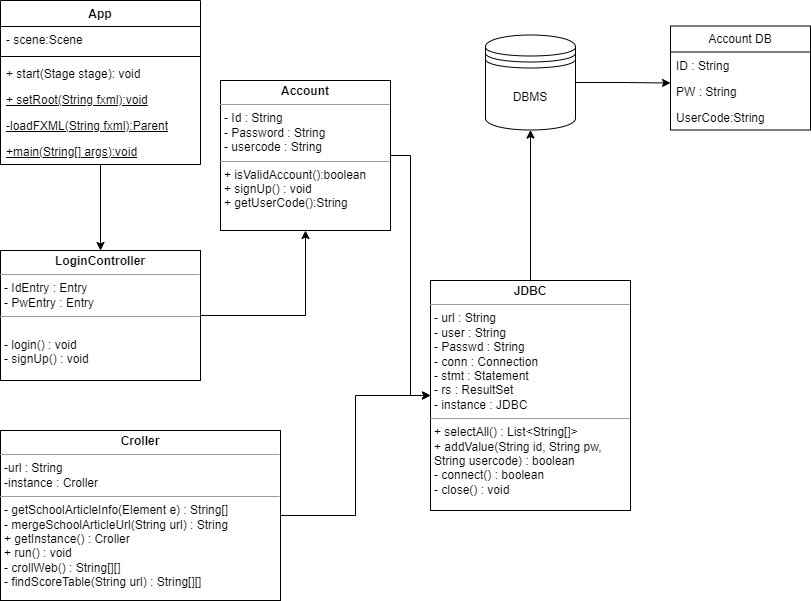

The diagram above was exported from draw.io. Its source (the exported page's mxGraphModel, read from the mxfile embedded in the PNG):
<mxGraphModel dx="2074" dy="1142" grid="1" gridSize="10" guides="1" tooltips="1" connect="1" arrows="1" fold="1" page="1" pageScale="1" pageWidth="827" pageHeight="1169" math="0" shadow="0">
  <root>
    <mxCell id="WIyWlLk6GJQsqaUBKTNV-0" />
    <mxCell id="WIyWlLk6GJQsqaUBKTNV-1" parent="WIyWlLk6GJQsqaUBKTNV-0" />
    <mxCell id="mYmx8s6wV9-xSoiDUZkd-7" style="edgeStyle=orthogonalEdgeStyle;rounded=0;orthogonalLoop=1;jettySize=auto;html=1;entryX=0.5;entryY=0;entryDx=0;entryDy=0;" edge="1" parent="WIyWlLk6GJQsqaUBKTNV-1" source="MpmM1-biWzbeG2cMLBE7-3" target="MpmM1-biWzbeG2cMLBE7-11">
      <mxGeometry relative="1" as="geometry" />
    </mxCell>
    <mxCell id="MpmM1-biWzbeG2cMLBE7-3" value="App" style="swimlane;fontStyle=1;align=center;verticalAlign=top;childLayout=stackLayout;horizontal=1;startSize=26;horizontalStack=0;resizeParent=1;resizeParentMax=0;resizeLast=0;collapsible=1;marginBottom=0;whiteSpace=wrap;html=1;" parent="WIyWlLk6GJQsqaUBKTNV-1" vertex="1">
      <mxGeometry width="200" height="164" as="geometry">
        <mxRectangle width="60" height="30" as="alternateBounds" />
      </mxGeometry>
    </mxCell>
    <mxCell id="MpmM1-biWzbeG2cMLBE7-4" value="- scene:Scene&amp;nbsp;" style="text;strokeColor=none;fillColor=none;align=left;verticalAlign=top;spacingLeft=4;spacingRight=4;overflow=hidden;rotatable=0;points=[[0,0.5],[1,0.5]];portConstraint=eastwest;whiteSpace=wrap;html=1;" parent="MpmM1-biWzbeG2cMLBE7-3" vertex="1">
      <mxGeometry y="26" width="200" height="26" as="geometry" />
    </mxCell>
    <mxCell id="MpmM1-biWzbeG2cMLBE7-5" value="" style="line;strokeWidth=1;fillColor=none;align=left;verticalAlign=middle;spacingTop=-1;spacingLeft=3;spacingRight=3;rotatable=0;labelPosition=right;points=[];portConstraint=eastwest;strokeColor=inherit;" parent="MpmM1-biWzbeG2cMLBE7-3" vertex="1">
      <mxGeometry y="52" width="200" height="8" as="geometry" />
    </mxCell>
    <mxCell id="MpmM1-biWzbeG2cMLBE7-6" value="+ start(Stage stage): void" style="text;strokeColor=none;fillColor=none;align=left;verticalAlign=top;spacingLeft=4;spacingRight=4;overflow=hidden;rotatable=0;points=[[0,0.5],[1,0.5]];portConstraint=eastwest;whiteSpace=wrap;html=1;" parent="MpmM1-biWzbeG2cMLBE7-3" vertex="1">
      <mxGeometry y="60" width="200" height="26" as="geometry" />
    </mxCell>
    <mxCell id="MpmM1-biWzbeG2cMLBE7-7" value="&lt;u&gt;+ setRoot(String fxml):void&lt;/u&gt;" style="text;strokeColor=none;fillColor=none;align=left;verticalAlign=top;spacingLeft=4;spacingRight=4;overflow=hidden;rotatable=0;points=[[0,0.5],[1,0.5]];portConstraint=eastwest;whiteSpace=wrap;html=1;" parent="MpmM1-biWzbeG2cMLBE7-3" vertex="1">
      <mxGeometry y="86" width="200" height="26" as="geometry" />
    </mxCell>
    <mxCell id="MpmM1-biWzbeG2cMLBE7-8" value="&lt;u&gt;-loadFXML(String fxml):Parent&lt;/u&gt;" style="text;strokeColor=none;fillColor=none;align=left;verticalAlign=top;spacingLeft=4;spacingRight=4;overflow=hidden;rotatable=0;points=[[0,0.5],[1,0.5]];portConstraint=eastwest;whiteSpace=wrap;html=1;" parent="MpmM1-biWzbeG2cMLBE7-3" vertex="1">
      <mxGeometry y="112" width="200" height="26" as="geometry" />
    </mxCell>
    <mxCell id="MpmM1-biWzbeG2cMLBE7-10" value="&lt;u&gt;+main(String[] args):void&lt;/u&gt;" style="text;strokeColor=none;fillColor=none;align=left;verticalAlign=top;spacingLeft=4;spacingRight=4;overflow=hidden;rotatable=0;points=[[0,0.5],[1,0.5]];portConstraint=eastwest;whiteSpace=wrap;html=1;" parent="MpmM1-biWzbeG2cMLBE7-3" vertex="1">
      <mxGeometry y="138" width="200" height="26" as="geometry" />
    </mxCell>
    <mxCell id="MpmM1-biWzbeG2cMLBE7-14" style="edgeStyle=orthogonalEdgeStyle;rounded=0;orthogonalLoop=1;jettySize=auto;html=1;exitX=1;exitY=0.5;exitDx=0;exitDy=0;entryX=0.5;entryY=1;entryDx=0;entryDy=0;" parent="WIyWlLk6GJQsqaUBKTNV-1" source="MpmM1-biWzbeG2cMLBE7-11" target="MpmM1-biWzbeG2cMLBE7-16" edge="1">
      <mxGeometry relative="1" as="geometry">
        <mxPoint x="360" y="250" as="targetPoint" />
      </mxGeometry>
    </mxCell>
    <mxCell id="MpmM1-biWzbeG2cMLBE7-11" value="&lt;p style=&quot;margin:0px;margin-top:4px;text-align:center;&quot;&gt;&lt;b&gt;LoginController&lt;/b&gt;&lt;/p&gt;&lt;hr size=&quot;1&quot;&gt;&lt;p style=&quot;margin:0px;margin-left:4px;&quot;&gt;- IdEntry : Entry&lt;/p&gt;&lt;p style=&quot;margin:0px;margin-left:4px;&quot;&gt;- PwEntry : Entry&lt;/p&gt;&lt;hr size=&quot;1&quot;&gt;&lt;p style=&quot;margin:0px;margin-left:4px;&quot;&gt;&lt;br&gt;&lt;/p&gt;&lt;p style=&quot;margin:0px;margin-left:4px;&quot;&gt;&lt;span style=&quot;background-color: initial;&quot;&gt;- login() : void&lt;/span&gt;&lt;br&gt;&lt;/p&gt;&lt;p style=&quot;margin:0px;margin-left:4px;&quot;&gt;&lt;span style=&quot;background-color: initial;&quot;&gt;- signUp() : void&lt;/span&gt;&lt;/p&gt;" style="verticalAlign=top;align=left;overflow=fill;fontSize=12;fontFamily=Helvetica;html=1;whiteSpace=wrap;" parent="WIyWlLk6GJQsqaUBKTNV-1" vertex="1">
      <mxGeometry y="250" width="200" height="130" as="geometry" />
    </mxCell>
    <mxCell id="mYmx8s6wV9-xSoiDUZkd-2" style="edgeStyle=orthogonalEdgeStyle;rounded=0;orthogonalLoop=1;jettySize=auto;html=1;exitX=1;exitY=0.5;exitDx=0;exitDy=0;entryX=0;entryY=0.5;entryDx=0;entryDy=0;" edge="1" parent="WIyWlLk6GJQsqaUBKTNV-1" source="MpmM1-biWzbeG2cMLBE7-16" target="mYmx8s6wV9-xSoiDUZkd-1">
      <mxGeometry relative="1" as="geometry" />
    </mxCell>
    <mxCell id="MpmM1-biWzbeG2cMLBE7-16" value="&lt;p style=&quot;margin:0px;margin-top:4px;text-align:center;&quot;&gt;&lt;b&gt;Account&lt;/b&gt;&lt;/p&gt;&lt;hr size=&quot;1&quot;&gt;&lt;p style=&quot;margin:0px;margin-left:4px;&quot;&gt;- Id : String&lt;/p&gt;&lt;p style=&quot;margin:0px;margin-left:4px;&quot;&gt;- Password : String&lt;/p&gt;&lt;p style=&quot;margin:0px;margin-left:4px;&quot;&gt;- usercode : String&lt;/p&gt;&lt;hr size=&quot;1&quot;&gt;&lt;p style=&quot;margin:0px;margin-left:4px;&quot;&gt;+ isValidAccount():boolean&lt;/p&gt;&lt;p style=&quot;margin:0px;margin-left:4px;&quot;&gt;+ signUp() : void&lt;/p&gt;&lt;p style=&quot;margin:0px;margin-left:4px;&quot;&gt;+ getUserCode():String&lt;/p&gt;&lt;p style=&quot;margin:0px;margin-left:4px;&quot;&gt;&lt;br&gt;&lt;/p&gt;" style="verticalAlign=top;align=left;overflow=fill;fontSize=12;fontFamily=Helvetica;html=1;whiteSpace=wrap;" parent="WIyWlLk6GJQsqaUBKTNV-1" vertex="1">
      <mxGeometry x="220" y="80" width="170" height="150" as="geometry" />
    </mxCell>
    <mxCell id="MpmM1-biWzbeG2cMLBE7-24" value="Account DB" style="swimlane;fontStyle=0;childLayout=stackLayout;horizontal=1;startSize=26;fillColor=none;horizontalStack=0;resizeParent=1;resizeParentMax=0;resizeLast=0;collapsible=1;marginBottom=0;whiteSpace=wrap;html=1;" parent="WIyWlLk6GJQsqaUBKTNV-1" vertex="1">
      <mxGeometry x="670" y="25.5" width="140" height="104" as="geometry" />
    </mxCell>
    <mxCell id="MpmM1-biWzbeG2cMLBE7-25" value="ID : String" style="text;strokeColor=none;fillColor=none;align=left;verticalAlign=top;spacingLeft=4;spacingRight=4;overflow=hidden;rotatable=0;points=[[0,0.5],[1,0.5]];portConstraint=eastwest;whiteSpace=wrap;html=1;" parent="MpmM1-biWzbeG2cMLBE7-24" vertex="1">
      <mxGeometry y="26" width="140" height="26" as="geometry" />
    </mxCell>
    <mxCell id="MpmM1-biWzbeG2cMLBE7-26" value="PW : String" style="text;strokeColor=none;fillColor=none;align=left;verticalAlign=top;spacingLeft=4;spacingRight=4;overflow=hidden;rotatable=0;points=[[0,0.5],[1,0.5]];portConstraint=eastwest;whiteSpace=wrap;html=1;" parent="MpmM1-biWzbeG2cMLBE7-24" vertex="1">
      <mxGeometry y="52" width="140" height="26" as="geometry" />
    </mxCell>
    <mxCell id="MpmM1-biWzbeG2cMLBE7-27" value="UserCode:String" style="text;strokeColor=none;fillColor=none;align=left;verticalAlign=top;spacingLeft=4;spacingRight=4;overflow=hidden;rotatable=0;points=[[0,0.5],[1,0.5]];portConstraint=eastwest;whiteSpace=wrap;html=1;" parent="MpmM1-biWzbeG2cMLBE7-24" vertex="1">
      <mxGeometry y="78" width="140" height="26" as="geometry" />
    </mxCell>
    <mxCell id="MpmM1-biWzbeG2cMLBE7-30" value="DBMS" style="shape=datastore;whiteSpace=wrap;html=1;" parent="WIyWlLk6GJQsqaUBKTNV-1" vertex="1">
      <mxGeometry x="485" y="34.5" width="90" height="95" as="geometry" />
    </mxCell>
    <mxCell id="MpmM1-biWzbeG2cMLBE7-31" style="edgeStyle=orthogonalEdgeStyle;rounded=0;orthogonalLoop=1;jettySize=auto;html=1;exitX=1;exitY=0.5;exitDx=0;exitDy=0;entryX=0;entryY=0.192;entryDx=0;entryDy=0;entryPerimeter=0;" parent="WIyWlLk6GJQsqaUBKTNV-1" source="MpmM1-biWzbeG2cMLBE7-30" target="MpmM1-biWzbeG2cMLBE7-26" edge="1">
      <mxGeometry relative="1" as="geometry" />
    </mxCell>
    <mxCell id="mYmx8s6wV9-xSoiDUZkd-6" style="edgeStyle=orthogonalEdgeStyle;rounded=0;orthogonalLoop=1;jettySize=auto;html=1;exitX=1;exitY=0.5;exitDx=0;exitDy=0;entryX=0;entryY=0.5;entryDx=0;entryDy=0;" edge="1" parent="WIyWlLk6GJQsqaUBKTNV-1" source="mYmx8s6wV9-xSoiDUZkd-0" target="mYmx8s6wV9-xSoiDUZkd-1">
      <mxGeometry relative="1" as="geometry" />
    </mxCell>
    <mxCell id="mYmx8s6wV9-xSoiDUZkd-0" value="&lt;p style=&quot;margin:0px;margin-top:4px;text-align:center;&quot;&gt;&lt;b&gt;Croller&lt;/b&gt;&lt;/p&gt;&lt;hr size=&quot;1&quot;&gt;&lt;p style=&quot;margin:0px;margin-left:4px;&quot;&gt;-url : String&lt;/p&gt;&lt;p style=&quot;margin:0px;margin-left:4px;&quot;&gt;-instance : Croller&lt;/p&gt;&lt;hr size=&quot;1&quot;&gt;&lt;p style=&quot;margin:0px;margin-left:4px;&quot;&gt;- getSchoolArticleInfo(Element e) : String[]&lt;/p&gt;&lt;p style=&quot;margin:0px;margin-left:4px;&quot;&gt;- mergeSchoolArticleUrl(String url) : String&lt;/p&gt;&lt;p style=&quot;margin:0px;margin-left:4px;&quot;&gt;+ getInstance() : Croller&lt;/p&gt;&lt;p style=&quot;margin:0px;margin-left:4px;&quot;&gt;+ run() : void&lt;/p&gt;&lt;p style=&quot;margin:0px;margin-left:4px;&quot;&gt;- crollWeb() : String[][]&lt;/p&gt;&lt;p style=&quot;margin:0px;margin-left:4px;&quot;&gt;- findScoreTable(String url) : String[][]&lt;/p&gt;" style="verticalAlign=top;align=left;overflow=fill;fontSize=12;fontFamily=Helvetica;html=1;whiteSpace=wrap;" vertex="1" parent="WIyWlLk6GJQsqaUBKTNV-1">
      <mxGeometry y="430" width="280" height="170" as="geometry" />
    </mxCell>
    <mxCell id="mYmx8s6wV9-xSoiDUZkd-8" style="edgeStyle=orthogonalEdgeStyle;rounded=0;orthogonalLoop=1;jettySize=auto;html=1;exitX=0.5;exitY=0;exitDx=0;exitDy=0;entryX=0.5;entryY=1;entryDx=0;entryDy=0;" edge="1" parent="WIyWlLk6GJQsqaUBKTNV-1" source="mYmx8s6wV9-xSoiDUZkd-1" target="MpmM1-biWzbeG2cMLBE7-30">
      <mxGeometry relative="1" as="geometry" />
    </mxCell>
    <mxCell id="mYmx8s6wV9-xSoiDUZkd-1" value="&lt;p style=&quot;margin:0px;margin-top:4px;text-align:center;&quot;&gt;&lt;b&gt;JDBC&lt;/b&gt;&lt;/p&gt;&lt;hr size=&quot;1&quot;&gt;&lt;p style=&quot;margin:0px;margin-left:4px;&quot;&gt;- url : String&lt;/p&gt;&lt;p style=&quot;margin:0px;margin-left:4px;&quot;&gt;- user : String&lt;/p&gt;&lt;p style=&quot;margin:0px;margin-left:4px;&quot;&gt;- Passwd : String&lt;/p&gt;&lt;p style=&quot;margin:0px;margin-left:4px;&quot;&gt;- conn : Connection&lt;/p&gt;&lt;p style=&quot;margin:0px;margin-left:4px;&quot;&gt;- stmt : Statement&lt;/p&gt;&lt;p style=&quot;margin:0px;margin-left:4px;&quot;&gt;- rs : ResultSet&lt;/p&gt;&lt;p style=&quot;margin:0px;margin-left:4px;&quot;&gt;- instance : JDBC&lt;/p&gt;&lt;hr size=&quot;1&quot;&gt;&lt;p style=&quot;margin:0px;margin-left:4px;&quot;&gt;+ selectAll() : List&amp;lt;String[]&amp;gt;&lt;/p&gt;&lt;p style=&quot;margin:0px;margin-left:4px;&quot;&gt;+ addValue(String id, String pw, String usercode) : boolean&lt;/p&gt;&lt;p style=&quot;margin:0px;margin-left:4px;&quot;&gt;- connect() : boolean&lt;/p&gt;&lt;p style=&quot;margin:0px;margin-left:4px;&quot;&gt;- close() : void&lt;/p&gt;&lt;p style=&quot;margin:0px;margin-left:4px;&quot;&gt;&lt;br&gt;&lt;/p&gt;" style="verticalAlign=top;align=left;overflow=fill;fontSize=12;fontFamily=Helvetica;html=1;whiteSpace=wrap;" vertex="1" parent="WIyWlLk6GJQsqaUBKTNV-1">
      <mxGeometry x="430" y="280" width="200" height="230" as="geometry" />
    </mxCell>
  </root>
</mxGraphModel>